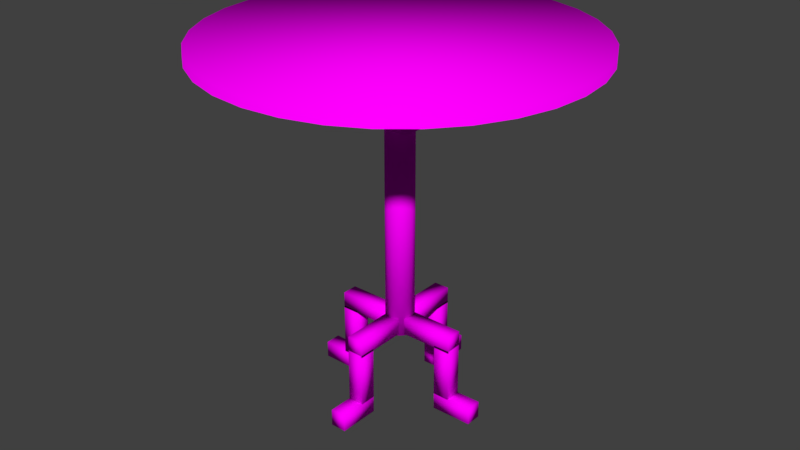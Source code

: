 # Source: Table.blend  (saved by Blender 2.79.0; exported with 4.5.12 LTS)
import bpy
from mathutils import Matrix  # noqa: F401  (used for matrix-valued properties, if any)

bpy.ops.wm.read_factory_settings(use_empty=True)
scene = bpy.context.scene
scene.name = 'Scene'

# ---- collections
col_collection_1 = bpy.data.collections.new('Collection 1'); scene.collection.children.link(col_collection_1)

# ---- images (referenced by path relative to the original .blend; pixels are not part of the script)
import os
ASSET_DIR = os.environ.get("B2B_ASSET_DIR", "")  # directory of the original .blend (textures are referenced by path, not embedded)
HERE = os.path.dirname(os.path.abspath(__file__))  # packed textures are extracted next to this script under _unpacked/

def load_image(name, relpath, width, height, colorspace="sRGB"):
    """Load a texture the original file referenced (path relative to the .blend, or extracted next to this script)."""
    p = next((c for c in (os.path.join(HERE, relpath), os.path.join(ASSET_DIR, relpath)) if relpath and os.path.exists(c)), "")
    if p:
        img = bpy.data.images.load(p, check_existing=True)
        img.name = name
    else:  # same state as the original file: an image datablock whose file is absent (Cycles renders it pink)
        img = bpy.data.images.new(name, width, height)
        img.source = "FILE"
        img.filepath = "//" + (relpath or name)
    img.colorspace_settings.name = colorspace
    return img
img_table_wood_jpg = load_image('Table wood.jpg', 'Table wood.jpg', 1024, 1024, 'sRGB')

# ---- materials (node trees are filled in below, after node groups)
mat_table = bpy.data.materials.new('Table')
mat_table.alpha_threshold = 0.0
mat_table.roughness = 0.5

# ---- material node trees
mat_table.use_nodes = True; mat_table.node_tree.nodes.clear()
_N = mat_table.node_tree.nodes; _L = mat_table.node_tree.links
n0 = _N.new('ShaderNodeOutputMaterial'); n0.name = 'Material Output'; n0.location = (300, 300)
n1 = _N.new('ShaderNodeBsdfDiffuse'); n1.name = 'Diffuse BSDF'; n1.location = (10, 300)
n2 = _N.new('ShaderNodeTexImage'); n2.name = 'Image Texture'; n2.location = (-180, 300)
n2.width = 140
n2.image = img_table_wood_jpg
_L.new(n1.outputs[0], n0.inputs[0])
_L.new(n2.outputs[0], n1.inputs[0])
n0.is_active_output = True

# ---- world
world_world = bpy.data.worlds.new('World'); scene.world = world_world
world_world.color = (0.05088, 0.05088, 0.05088)
world_world.use_sun_shadow = False
world_world.sun_shadow_jitter_overblur = 0.0
world_world.cycles.sampling_method = 'MANUAL'

# ---- meshes
me_circle = bpy.data.meshes.new('Circle')
me_circle.from_pydata([(5.029e-07, 1.45, 2.751), (-0.2829, 1.422, 2.751), (-0.5549, 1.34, 2.751), (-0.8056, 1.206, 2.751), (-1.025, 1.025, 2.751), (-1.206, 0.8056, 2.751), (-1.34, 0.5549, 2.751), (-1.422, 0.2829, 2.751), (-1.45, 2.287e-07, 2.751), (-1.422, -0.2829, 2.751), (-1.34, -0.5549, 2.751), (-1.206, -0.8056, 2.751), (-1.025, -1.025, 2.751), (-0.8056, -1.206, 2.751), (-0.5549, -1.34, 2.751), (-0.2829, -1.422, 2.751), (9.754e-07, -1.45, 2.751), (0.2829, -1.422, 2.751), (0.5549, -1.34, 2.751), (0.8056, -1.206, 2.751), (1.025, -1.025, 2.751), (1.206, -0.8056, 2.751), (1.34, -0.5549, 2.751), (1.422, -0.2829, 2.751), (1.45, 1.519e-06, 2.751), (1.422, 0.2829, 2.751), (1.34, 0.5549, 2.751), (1.206, 0.8056, 2.751), (1.025, 1.025, 2.751), (0.8056, 1.206, 2.751), (0.5549, 1.34, 2.751), (0.2829, 1.422, 2.751), (-0.2829, 1.422, 2.751), (5.029e-07, 1.45, 2.751), (-0.5549, 1.34, 2.751), (-0.8056, 1.206, 2.751), (-1.025, 1.025, 2.751), (-1.206, 0.8056, 2.751), (-1.34, 0.5549, 2.751), (-1.422, 0.2829, 2.751), (-1.45, 2.287e-07, 2.751), (-1.422, -0.2829, 2.751), (-1.34, -0.5549, 2.751), (-1.206, -0.8056, 2.751), (-1.025, -1.025, 2.751), (-0.8056, -1.206, 2.751), (-0.5549, -1.34, 2.751), (-0.2829, -1.422, 2.751), (9.754e-07, -1.45, 2.751), (0.2829, -1.422, 2.751), (0.5549, -1.34, 2.751), (0.8056, -1.206, 2.751), (1.025, -1.025, 2.751), (1.206, -0.8056, 2.751), (1.34, -0.5549, 2.751), (1.422, -0.2829, 2.751), (1.45, 1.519e-06, 2.751), (1.422, 0.2829, 2.751), (1.34, 0.5549, 2.751), (1.206, 0.8056, 2.751), (1.025, 1.025, 2.751), (0.8056, 1.206, 2.751), (0.5549, 1.34, 2.751), (0.2829, 1.422, 2.751), (-0.2829, 1.422, 2.826), (5.029e-07, 1.45, 2.826), (-0.5549, 1.34, 2.826), (-0.8056, 1.206, 2.826), (-1.025, 1.025, 2.826), (-1.206, 0.8056, 2.826), (-1.34, 0.5549, 2.826), (-1.422, 0.2829, 2.826), (-1.45, 2.287e-07, 2.826), (-1.422, -0.2829, 2.826), (-1.34, -0.5549, 2.826), (-1.206, -0.8056, 2.826), (-1.025, -1.025, 2.826), (-0.8056, -1.206, 2.826), (-0.5549, -1.34, 2.826), (-0.2829, -1.422, 2.826), (9.754e-07, -1.45, 2.826), (0.2829, -1.422, 2.826), (0.5549, -1.34, 2.826), (0.8056, -1.206, 2.826), (1.025, -1.025, 2.826), (1.206, -0.8056, 2.826), (1.34, -0.5549, 2.826), (1.422, -0.2829, 2.826), (1.45, 1.519e-06, 2.826), (1.422, 0.2829, 2.826), (1.34, 0.5549, 2.826), (1.206, 0.8056, 2.826), (1.025, 1.025, 2.826), (0.8056, 1.206, 2.826), (0.5549, 1.34, 2.826), (0.2829, 1.422, 2.826), (-0.2955, -0.2955, 2.284), (-0.2955, -0.2955, 2.751), (-0.2955, 0.2955, 2.284), (-0.2955, 0.2955, 2.751), (0.2955, -0.2955, 2.284), (0.2955, -0.2955, 2.751), (0.2955, 0.2955, 2.284), (0.2955, 0.2955, 2.751), (3.717e-07, 0.1114, 0.5288), (3.717e-07, 0.1114, 2.284), (0.02173, 0.1093, 0.5288), (0.02173, 0.1093, 2.284), (0.04263, 0.1029, 0.5288), (0.04263, 0.1029, 2.284), (0.0619, 0.09263, 0.5288), (0.0619, 0.09263, 2.284), (0.07878, 0.07878, 0.5288), (0.07878, 0.07878, 2.284), (0.09263, 0.0619, 0.5288), (0.09263, 0.0619, 2.284), (0.1029, 0.04263, 0.5288), (0.1029, 0.04263, 2.284), (0.1093, 0.02174, 0.5288), (0.1093, 0.02174, 2.284), (0.1114, 9.173e-07, 0.5288), (0.1114, 9.173e-07, 2.284), (0.1093, -0.02173, 0.5288), (0.1093, -0.02173, 2.284), (0.1029, -0.04263, 0.5288), (0.1029, -0.04263, 2.284), (0.09263, -0.06189, 0.5288), (0.09263, -0.06189, 2.284), (0.07878, -0.07878, 0.5288), (0.07878, -0.07878, 2.284), (0.0619, -0.09263, 0.5288), (0.0619, -0.09263, 2.284), (0.04263, -0.1029, 0.5288), (0.04263, -0.1029, 2.284), (0.02173, -0.1093, 0.5288), (0.02173, -0.1093, 2.284), (3.354e-07, -0.1114, 0.5288), (3.354e-07, -0.1114, 2.284), (-0.02173, -0.1093, 0.5288), (-0.02173, -0.1093, 2.284), (-0.04263, -0.1029, 0.5288), (-0.04263, -0.1029, 2.284), (-0.06189, -0.09263, 0.5288), (-0.06189, -0.09263, 2.284), (-0.07878, -0.07878, 0.5288), (-0.07878, -0.07878, 2.284), (-0.09263, -0.06189, 0.5288), (-0.09263, -0.06189, 2.284), (-0.1029, -0.04263, 0.5288), (-0.1029, -0.04263, 2.284), (-0.1093, -0.02173, 0.5288), (-0.1093, -0.02173, 2.284), (-0.1114, 1.016e-06, 0.5288), (-0.1114, 1.016e-06, 2.284), (-0.1093, 0.02174, 0.5288), (-0.1093, 0.02174, 2.284), (-0.1029, 0.04263, 0.5288), (-0.1029, 0.04263, 2.284), (-0.09263, 0.0619, 0.5288), (-0.09263, 0.0619, 2.284), (-0.07878, 0.07878, 0.5288), (-0.07878, 0.07878, 2.284), (-0.06189, 0.09263, 0.5288), (-0.06189, 0.09263, 2.284), (-0.04263, 0.1029, 0.5288), (-0.04263, 0.1029, 2.284), (-0.02173, 0.1093, 0.5288), (-0.02173, 0.1093, 2.284), (0.5145, -0.06309, 0.5428), (0.5145, -0.06309, 0.6766), (0.0876, -0.06309, 0.5428), (0.0876, -0.06309, 0.6766), (0.5145, 0.06309, 0.5428), (0.5145, 0.06309, 0.6766), (0.0876, 0.06309, 0.5428), (0.0876, 0.06309, 0.6766), (0.3834, -0.06309, 0.1311), (0.5172, -0.06309, 0.1319), (0.3807, -0.06309, 0.558), (0.5145, -0.06309, 0.5589), (0.3834, 0.06309, 0.1311), (0.5172, 0.06309, 0.1319), (0.3807, 0.06309, 0.558), (0.5145, 0.06309, 0.5589), (0.7143, -0.06309, 0.001857), (0.7131, -0.06309, 0.1356), (0.3855, -0.06309, -0.001857), (0.3844, -0.06309, 0.1319), (0.7143, 0.06309, 0.001857), (0.7131, 0.06309, 0.1356), (0.3855, 0.06309, -0.001857), (0.3844, 0.06309, 0.1319), (-0.5145, -0.06309, 0.5428), (-0.5145, -0.06309, 0.6766), (-0.0876, -0.06309, 0.5428), (-0.0876, -0.06309, 0.6766), (-0.5145, 0.06309, 0.5428), (-0.5145, 0.06309, 0.6766), (-0.0876, 0.06309, 0.5428), (-0.0876, 0.06309, 0.6766), (-0.3834, -0.06309, 0.1311), (-0.5172, -0.06309, 0.1319), (-0.3807, -0.06309, 0.558), (-0.5145, -0.06309, 0.5589), (-0.3834, 0.06309, 0.1311), (-0.5172, 0.06309, 0.1319), (-0.3807, 0.06309, 0.558), (-0.5145, 0.06309, 0.5589), (-0.7143, -0.06309, 0.001857), (-0.7131, -0.06309, 0.1356), (-0.3855, -0.06309, -0.001857), (-0.3844, -0.06309, 0.1319), (-0.7143, 0.06309, 0.001857), (-0.7131, 0.06309, 0.1356), (-0.3855, 0.06309, -0.001857), (-0.3844, 0.06309, 0.1319), (-0.06309, -0.5145, 0.5428), (-0.06309, -0.5145, 0.6766), (-0.06309, -0.0876, 0.5428), (-0.06309, -0.0876, 0.6766), (0.06309, -0.5145, 0.5428), (0.06309, -0.5145, 0.6766), (0.06309, -0.0876, 0.5428), (0.06309, -0.0876, 0.6766), (-0.06309, -0.3834, 0.1311), (-0.06309, -0.5172, 0.1319), (-0.06309, -0.3807, 0.558), (-0.06309, -0.5145, 0.5589), (0.06309, -0.3834, 0.1311), (0.06309, -0.5172, 0.1319), (0.06309, -0.3807, 0.558), (0.06309, -0.5145, 0.5589), (-0.06309, -0.7143, 0.001857), (-0.06309, -0.7131, 0.1356), (-0.06309, -0.3855, -0.001857), (-0.06309, -0.3844, 0.1319), (0.06309, -0.7143, 0.001857), (0.06309, -0.7131, 0.1356), (0.06309, -0.3855, -0.001857), (0.06309, -0.3844, 0.1319), (-0.06309, 0.5145, 0.5428), (-0.06309, 0.5145, 0.6766), (-0.06309, 0.0876, 0.5428), (-0.06309, 0.0876, 0.6766), (0.06309, 0.5145, 0.5428), (0.06309, 0.5145, 0.6766), (0.06309, 0.0876, 0.5428), (0.06309, 0.0876, 0.6766), (-0.06309, 0.3834, 0.1311), (-0.06309, 0.5172, 0.1319), (-0.06309, 0.3807, 0.558), (-0.06309, 0.5145, 0.5589), (0.06309, 0.3834, 0.1311), (0.06309, 0.5172, 0.1319), (0.06309, 0.3807, 0.558), (0.06309, 0.5145, 0.5589), (-0.06309, 0.7143, 0.001857), (-0.06309, 0.7131, 0.1356), (-0.06309, 0.3855, -0.001857), (-0.06309, 0.3844, 0.1319), (0.06309, 0.7143, 0.001857), (0.06309, 0.7131, 0.1356), (0.06309, 0.3855, -0.001857), (0.06309, 0.3844, 0.1319)], [], [(1, 0, 31, 30, 29, 28, 27, 26, 25, 24, 23, 22, 21, 20, 19, 18, 17, 16, 15, 14, 13, 12, 11, 10, 9, 8, 7, 6, 5, 4, 3, 2), (40, 41, 73, 72), (0, 1, 32, 33), (27, 28, 60, 59), (14, 15, 47, 46), (1, 2, 34, 32), (28, 29, 61, 60), (15, 16, 48, 47), (2, 3, 35, 34), (29, 30, 62, 61), (16, 17, 49, 48), (3, 4, 36, 35), (30, 31, 63, 62), (17, 18, 50, 49), (4, 5, 37, 36), (31, 0, 33, 63), (18, 19, 51, 50), (5, 6, 38, 37), (19, 20, 52, 51), (6, 7, 39, 38), (20, 21, 53, 52), (7, 8, 40, 39), (21, 22, 54, 53), (8, 9, 41, 40), (22, 23, 55, 54), (9, 10, 42, 41), (23, 24, 56, 55), (10, 11, 43, 42), (24, 25, 57, 56), (11, 12, 44, 43), (25, 26, 58, 57), (12, 13, 45, 44), (26, 27, 59, 58), (13, 14, 46, 45), (64, 66, 67, 68, 69, 70, 71, 72, 73, 74, 75, 76, 77, 78, 79, 80, 81, 82, 83, 84, 85, 86, 87, 88, 89, 90, 91, 92, 93, 94, 95, 65), (54, 55, 87, 86), (41, 42, 74, 73), (55, 56, 88, 87), (42, 43, 75, 74), (56, 57, 89, 88), (43, 44, 76, 75), (57, 58, 90, 89), (44, 45, 77, 76), (58, 59, 91, 90), (45, 46, 78, 77), (33, 32, 64, 65), (59, 60, 92, 91), (46, 47, 79, 78), (32, 34, 66, 64), (60, 61, 93, 92), (47, 48, 80, 79), (34, 35, 67, 66), (61, 62, 94, 93), (48, 49, 81, 80), (35, 36, 68, 67), (62, 63, 95, 94), (49, 50, 82, 81), (36, 37, 69, 68), (63, 33, 65, 95), (50, 51, 83, 82), (37, 38, 70, 69), (51, 52, 84, 83), (38, 39, 71, 70), (52, 53, 85, 84), (39, 40, 72, 71), (53, 54, 86, 85), (96, 97, 99, 98), (98, 99, 103, 102), (102, 103, 101, 100), (100, 101, 97, 96), (98, 102, 100, 96), (103, 99, 97, 101), (104, 105, 107, 106), (106, 107, 109, 108), (108, 109, 111, 110), (110, 111, 113, 112), (112, 113, 115, 114), (114, 115, 117, 116), (116, 117, 119, 118), (118, 119, 121, 120), (120, 121, 123, 122), (122, 123, 125, 124), (124, 125, 127, 126), (126, 127, 129, 128), (128, 129, 131, 130), (130, 131, 133, 132), (132, 133, 135, 134), (134, 135, 137, 136), (136, 137, 139, 138), (138, 139, 141, 140), (140, 141, 143, 142), (142, 143, 145, 144), (144, 145, 147, 146), (146, 147, 149, 148), (148, 149, 151, 150), (150, 151, 153, 152), (152, 153, 155, 154), (154, 155, 157, 156), (156, 157, 159, 158), (158, 159, 161, 160), (160, 161, 163, 162), (162, 163, 165, 164), (107, 105, 167, 165, 163, 161, 159, 157, 155, 153, 151, 149, 147, 145, 143, 141, 139, 137, 135, 133, 131, 129, 127, 125, 123, 121, 119, 117, 115, 113, 111, 109), (164, 165, 167, 166), (166, 167, 105, 104), (104, 106, 108, 110, 112, 114, 116, 118, 120, 122, 124, 126, 128, 130, 132, 134, 136, 138, 140, 142, 144, 146, 148, 150, 152, 154, 156, 158, 160, 162, 164, 166), (168, 169, 171, 170), (170, 171, 175, 174), (174, 175, 173, 172), (172, 173, 169, 168), (170, 174, 172, 168), (175, 171, 169, 173), (176, 177, 179, 178), (178, 179, 183, 182), (182, 183, 181, 180), (180, 181, 177, 176), (178, 182, 180, 176), (183, 179, 177, 181), (184, 185, 187, 186), (186, 187, 191, 190), (190, 191, 189, 188), (188, 189, 185, 184), (186, 190, 188, 184), (191, 187, 185, 189), (192, 194, 195, 193), (194, 198, 199, 195), (198, 196, 197, 199), (196, 192, 193, 197), (194, 192, 196, 198), (199, 197, 193, 195), (200, 202, 203, 201), (202, 206, 207, 203), (206, 204, 205, 207), (204, 200, 201, 205), (202, 200, 204, 206), (207, 205, 201, 203), (208, 210, 211, 209), (210, 214, 215, 211), (214, 212, 213, 215), (212, 208, 209, 213), (210, 208, 212, 214), (215, 213, 209, 211), (216, 217, 219, 218), (218, 219, 223, 222), (222, 223, 221, 220), (220, 221, 217, 216), (218, 222, 220, 216), (223, 219, 217, 221), (224, 225, 227, 226), (226, 227, 231, 230), (230, 231, 229, 228), (228, 229, 225, 224), (226, 230, 228, 224), (231, 227, 225, 229), (232, 233, 235, 234), (234, 235, 239, 238), (238, 239, 237, 236), (236, 237, 233, 232), (234, 238, 236, 232), (239, 235, 233, 237), (240, 242, 243, 241), (242, 246, 247, 243), (246, 244, 245, 247), (244, 240, 241, 245), (242, 240, 244, 246), (247, 245, 241, 243), (248, 250, 251, 249), (250, 254, 255, 251), (254, 252, 253, 255), (252, 248, 249, 253), (250, 248, 252, 254), (255, 253, 249, 251), (256, 258, 259, 257), (258, 262, 263, 259), (262, 260, 261, 263), (260, 256, 257, 261), (258, 256, 260, 262), (263, 261, 257, 259)])
me_circle.polygons.foreach_set('use_smooth', [True] * 178)
_uv = me_circle.uv_layers.new(name='UVMap')
_uv.uv.foreach_set('vector', [0.01947, 0.8684, 0.006575, 0.8229, 4.24e-08, 0.7746, 0.0, 0.7254, 0.006574, 0.6771, 0.01947, 0.6316, 0.03819, 0.5906, 0.06202, 0.5558, 0.09004, 0.5285, 0.1212, 0.5096, 0.1542, 0.5, 0.1879, 0.5, 0.221, 0.5096, 0.2521, 0.5285, 0.2801, 0.5558, 0.304, 0.5906, 0.3227, 0.6316, 0.3356, 0.6771, 0.3422, 0.7254, 0.3422, 0.7746, 0.3356, 0.8229, 0.3227, 0.8684, 0.304, 0.9094, 0.2801, 0.9442, 0.2521, 0.9715, 0.221, 0.9904, 0.1879, 1.0, 0.1542, 1.0, 0.1212, 0.9904, 0.09004, 0.9715, 0.06202, 0.9442, 0.03819, 0.9094, 0.5065, 0.2396, 0.5065, 0.2805, 0.4976, 0.2805, 0.4976, 0.2396, 0.0, 0.0, 0.0, 0.0, 0.0, 0.0, 0.0, 0.0, 0.0, 0.0, 0.0, 0.0, 0.0, 0.0, 0.0, 0.0, 0.0, 0.0, 0.0, 0.0, 0.0, 0.0, 0.0, 0.0, 0.0, 0.0, 0.0, 0.0, 0.0, 0.0, 0.0, 0.0, 0.0, 0.0, 0.0, 0.0, 0.0, 0.0, 0.0, 0.0, 0.0, 0.0, 0.0, 0.0, 0.0, 0.0, 0.0, 0.0, 0.0, 0.0, 0.0, 0.0, 0.0, 0.0, 0.0, 0.0, 0.0, 0.0, 0.0, 0.0, 0.0, 0.0, 0.0, 0.0, 0.0, 0.0, 0.0, 0.0, 0.0, 0.0, 0.0, 0.0, 0.0, 0.0, 0.0, 0.0, 0.0, 0.0, 0.0, 0.0, 0.0, 0.0, 0.0, 0.0, 0.0, 0.0, 0.0, 0.0, 0.0, 0.0, 0.0, 0.0, 0.0, 0.0, 0.0, 0.0, 0.0, 0.0, 0.0, 0.0, 0.0, 0.0, 0.0, 0.0, 0.0, 0.0, 0.0, 0.0, 0.0, 0.0, 0.0, 0.0, 0.0, 0.0, 0.0, 0.0, 0.0, 0.0, 0.0, 0.0, 0.0, 0.0, 0.0, 0.0, 0.0, 0.0, 0.0, 0.0, 0.0, 0.0, 0.0, 0.0, 0.0, 0.0, 0.0, 0.0, 0.0, 0.0, 0.0, 0.0, 0.0, 0.0, 0.0, 0.0, 0.0, 0.0, 0.0, 0.0, 0.0, 0.0, 0.0, 0.0, 0.0, 0.0, 0.0, 0.0, 0.0, 0.0, 0.0, 0.0, 0.0, 0.0, 0.0, 0.0, 0.0, 0.0, 0.0, 0.0, 0.0, 0.0, 0.0, 0.0, 0.0, 0.0, 0.0, 0.0, 0.0, 0.0, 0.0, 0.0, 0.0, 0.0, 0.0, 0.0, 0.0, 0.0, 0.0, 0.0, 0.0, 0.0, 0.0, 0.0, 0.0, 0.0, 0.0, 0.0, 0.0, 0.0, 0.0, 0.0, 0.0, 0.0, 0.0, 0.0, 0.0, 0.0, 0.0, 0.0, 0.0, 0.0, 0.0, 0.0, 0.0, 0.0, 0.0, 0.0, 0.0, 0.0, 0.0, 0.0, 0.0, 0.0, 0.0, 0.0, 0.0, 0.0, 0.0, 0.0, 0.0, 0.0, 0.0, 0.0, 0.0, 0.0, 0.0, 0.0, 0.0, 0.0, 0.0, 0.0, 0.0, 0.0, 0.0, 0.0, 0.0, 0.0, 0.0, 0.0, 0.0, 0.0, 0.0, 0.0, 0.0, 0.0, 0.0, 0.0, 0.9606, 0.3854, 0.9477, 0.4309, 0.929, 0.4719, 0.9051, 0.5067, 0.8771, 0.534, 0.846, 0.5529, 0.8129, 0.5625, 0.7792, 0.5625, 0.7462, 0.5529, 0.715, 0.534, 0.687, 0.5067, 0.6632, 0.4719, 0.6445, 0.4309, 0.6316, 0.3854, 0.625, 0.3371, 0.625, 0.2879, 0.6316, 0.2396, 0.6445, 0.1941, 0.6632, 0.1531, 0.687, 0.1183, 0.715, 0.09095, 0.7462, 0.07211, 0.7792, 0.0625, 0.8129, 0.0625, 0.846, 0.07211, 0.8771, 0.09095, 0.9051, 0.1183, 0.929, 0.1531, 0.9477, 0.1941, 0.9606, 0.2396, 0.9672, 0.2879, 0.9672, 0.3371, 0.4798, 0.2425, 0.4798, 0.2856, 0.471, 0.2856, 0.471, 0.2425, 0.5065, 0.2805, 0.5065, 0.326, 0.4976, 0.326, 0.4976, 0.2805, 0.4798, 0.2856, 0.4798, 0.3326, 0.471, 0.3326, 0.471, 0.2856, 0.5065, 0.326, 0.5065, 0.3743, 0.4976, 0.3743, 0.4976, 0.326, 0.4798, 0.3326, 0.4798, 0.3815, 0.471, 0.3815, 0.471, 0.3326, 0.5065, 0.3743, 0.5065, 0.4236, 0.4976, 0.4236, 0.4976, 0.3743, 0.4798, 0.3815, 0.4798, 0.4306, 0.471, 0.4306, 0.471, 0.3815, 0.5065, 0.4236, 0.5065, 0.4719, 0.4976, 0.4719, 0.4976, 0.4236, 0.4798, 0.4306, 0.4798, 0.4779, 0.471, 0.4779, 0.471, 0.4306, 0.5065, 0.4719, 0.5065, 0.5174, 0.4976, 0.5174, 0.4976, 0.4719, 0.4798, 0.5235, 0.4798, 0.4825, 0.4887, 0.4825, 0.4887, 0.5235, 0.4798, 0.4779, 0.4798, 0.5216, 0.471, 0.5216, 0.471, 0.4779, 0.4887, 0.5223, 0.4887, 0.4791, 0.4976, 0.4791, 0.4976, 0.5223, 0.4798, 0.4825, 0.4798, 0.437, 0.4887, 0.437, 0.4887, 0.4825, 0.4798, 0.5216, 0.4798, 0.56, 0.471, 0.56, 0.471, 0.5216, 0.4887, 0.4791, 0.4887, 0.4322, 0.4976, 0.4322, 0.4976, 0.4791, 0.4798, 0.437, 0.4798, 0.3887, 0.4887, 0.3887, 0.4887, 0.437, 0.4798, 0.56, 0.4798, 0.5917, 0.471, 0.5917, 0.471, 0.56, 0.4887, 0.4322, 0.4887, 0.3832, 0.4976, 0.3832, 0.4976, 0.4322, 0.4798, 0.3887, 0.4798, 0.3395, 0.4887, 0.3395, 0.4887, 0.3887, 0.4798, 0.5857, 0.4798, 0.5583, 0.4887, 0.5583, 0.4887, 0.5857, 0.4887, 0.3832, 0.4887, 0.3342, 0.4976, 0.3342, 0.4976, 0.3832, 0.4798, 0.3395, 0.4798, 0.2912, 0.4887, 0.2912, 0.4887, 0.3395, 0.4798, 0.5583, 0.4798, 0.5235, 0.4887, 0.5235, 0.4887, 0.5583, 0.4887, 0.3342, 0.4887, 0.2869, 0.4976, 0.2869, 0.4976, 0.3342, 0.4798, 0.2912, 0.4798, 0.2457, 0.4887, 0.2457, 0.4887, 0.2912, 0.4887, 0.2869, 0.4887, 0.2432, 0.4976, 0.2432, 0.4976, 0.2869, 0.4798, 0.2457, 0.4798, 0.2048, 0.4887, 0.2048, 0.4887, 0.2457, 0.4887, 0.2432, 0.4887, 0.2048, 0.4976, 0.2048, 0.4976, 0.2432, 0.5065, 0.2048, 0.5065, 0.2396, 0.4976, 0.2396, 0.4976, 0.2048, 0.4798, 0.2048, 0.4798, 0.2425, 0.471, 0.2425, 0.471, 0.2048, 0.4385, 0.4859, 0.4385, 0.5667, 0.3844, 0.5667, 0.3844, 0.4859, 0.4385, 0.4051, 0.4385, 0.4859, 0.3844, 0.4859, 0.3844, 0.4051, 0.4397, 0.3049, 0.3844, 0.3049, 0.3844, 0.2048, 0.4397, 0.2048, 0.4397, 0.4051, 0.3844, 0.4051, 0.3844, 0.3049, 0.4397, 0.3049, 0.3422, 0.1024, 0.4122, 0.1024, 0.4122, 0.2048, 0.3422, 0.2048, 0.4122, 0.0, 0.4122, 0.1024, 0.3422, 0.1024, 0.3422, 1.549e-08, 0.3454, 0.2048, 0.3454, 0.5089, 0.3436, 0.5089, 0.3436, 0.2048, 0.3436, 0.2048, 0.3436, 0.5089, 0.3422, 0.5089, 0.3422, 0.2048, 0.3844, 0.2048, 0.3844, 0.5089, 0.3827, 0.5089, 0.3827, 0.2048, 0.3827, 0.2048, 0.3827, 0.5089, 0.3807, 0.5089, 0.3807, 0.2048, 0.3807, 0.2048, 0.3807, 0.5089, 0.3784, 0.5089, 0.3784, 0.2048, 0.3784, 0.2048, 0.3784, 0.5089, 0.3759, 0.5089, 0.3759, 0.2048, 0.3759, 0.2048, 0.3759, 0.5089, 0.3733, 0.5089, 0.3733, 0.2048, 0.3733, 0.2048, 0.3733, 0.5089, 0.3707, 0.5089, 0.3707, 0.2048, 0.3707, 0.2048, 0.3707, 0.5089, 0.3683, 0.5089, 0.3683, 0.2048, 0.3683, 0.2048, 0.3683, 0.5089, 0.366, 0.5089, 0.366, 0.2048, 0.366, 0.2048, 0.366, 0.5089, 0.364, 0.5089, 0.364, 0.2048, 0.4397, 0.5089, 0.4397, 0.2048, 0.4417, 0.2048, 0.4417, 0.5089, 0.4417, 0.5089, 0.4417, 0.2048, 0.444, 0.2048, 0.444, 0.5089, 0.444, 0.5089, 0.444, 0.2048, 0.4465, 0.2048, 0.4465, 0.5089, 0.4465, 0.5089, 0.4465, 0.2048, 0.449, 0.2048, 0.449, 0.5089, 0.449, 0.5089, 0.449, 0.2048, 0.4516, 0.2048, 0.4516, 0.5089, 0.4516, 0.5089, 0.4516, 0.2048, 0.4541, 0.2048, 0.4541, 0.5089, 0.4541, 0.5089, 0.4541, 0.2048, 0.4563, 0.2048, 0.4563, 0.5089, 0.471, 0.2048, 0.471, 0.5089, 0.4686, 0.5089, 0.4686, 0.2048, 0.4686, 0.2048, 0.4686, 0.5089, 0.466, 0.5089, 0.466, 0.2048, 0.466, 0.2048, 0.466, 0.5089, 0.4634, 0.5089, 0.4634, 0.2048, 0.4634, 0.2048, 0.4634, 0.5089, 0.4609, 0.5089, 0.4609, 0.2048, 0.4609, 0.2048, 0.4609, 0.5089, 0.4585, 0.5089, 0.4585, 0.2048, 0.4585, 0.2048, 0.4585, 0.5089, 0.4563, 0.5089, 0.4563, 0.2048, 0.364, 0.2048, 0.364, 0.5089, 0.3622, 0.5089, 0.3622, 0.2048, 0.3622, 0.2048, 0.3622, 0.5089, 0.36, 0.5089, 0.36, 0.2048, 0.36, 0.2048, 0.36, 0.5089, 0.3576, 0.5089, 0.3576, 0.2048, 0.3576, 0.2048, 0.3576, 0.5089, 0.3551, 0.5089, 0.3551, 0.2048, 0.3551, 0.2048, 0.3551, 0.5089, 0.3525, 0.5089, 0.3525, 0.2048, 0.3525, 0.2048, 0.3525, 0.5089, 0.35, 0.5089, 0.35, 0.2048, 0.4535, 0.645, 0.4553, 0.6476, 0.4567, 0.6508, 0.4577, 0.6543, 0.4582, 0.658, 0.4582, 0.6618, 0.4577, 0.6655, 0.4567, 0.669, 0.4553, 0.6721, 0.4535, 0.6748, 0.4513, 0.6769, 0.4489, 0.6783, 0.4464, 0.6791, 0.4438, 0.6791, 0.4413, 0.6783, 0.4389, 0.6769, 0.4367, 0.6748, 0.4349, 0.6721, 0.4334, 0.669, 0.4325, 0.6655, 0.4319, 0.6618, 0.4319, 0.658, 0.4325, 0.6543, 0.4334, 0.6508, 0.4349, 0.6476, 0.4367, 0.645, 0.4389, 0.6429, 0.4413, 0.6414, 0.4438, 0.6407, 0.4464, 0.6407, 0.4489, 0.6414, 0.4513, 0.6429, 0.35, 0.2048, 0.35, 0.5089, 0.3476, 0.5089, 0.3476, 0.2048, 0.3476, 0.2048, 0.3476, 0.5089, 0.3454, 0.5089, 0.3454, 0.2048, 0.4152, 0.1549, 0.417, 0.1522, 0.4191, 0.1501, 0.4215, 0.1487, 0.4241, 0.1479, 0.4267, 0.1479, 0.4292, 0.1487, 0.4316, 0.1501, 0.4337, 0.1522, 0.4356, 0.1549, 0.437, 0.1581, 0.438, 0.1615, 0.4385, 0.1653, 0.4385, 0.169, 0.438, 0.1728, 0.437, 0.1763, 0.4356, 0.1794, 0.4337, 0.1821, 0.4316, 0.1842, 0.4292, 0.1856, 0.4267, 0.1864, 0.4241, 0.1864, 0.4215, 0.1856, 0.4191, 0.1842, 0.417, 0.1821, 0.4152, 0.1794, 0.4137, 0.1763, 0.4127, 0.1728, 0.4122, 0.169, 0.4122, 0.1653, 0.4127, 0.1615, 0.4137, 0.1581, 0.3844, 0.5667, 0.4002, 0.5667, 0.4002, 0.6391, 0.3844, 0.6391, 0.5181, 0.3904, 0.5181, 0.4135, 0.5065, 0.4135, 0.5065, 0.3904, 0.4385, 0.5095, 0.4544, 0.5095, 0.4544, 0.5667, 0.4385, 0.5667, 0.5065, 0.2976, 0.5065, 0.2744, 0.5212, 0.2744, 0.5212, 0.2976, 0.3571, 0.6568, 0.3422, 0.6568, 0.3422, 0.5829, 0.3571, 0.5829, 0.3838, 0.6568, 0.3688, 0.6568, 0.3688, 0.5829, 0.3838, 0.5829, 0.4122, 0.07397, 0.4277, 0.07398, 0.4277, 0.1479, 0.4122, 0.1479, 0.5037, 0.5687, 0.5037, 0.5455, 0.5187, 0.5455, 0.5187, 0.5687, 0.4995, 0.1463, 0.4873, 0.1464, 0.4873, 0.07243, 0.4995, 0.07237, 0.5065, 0.2279, 0.5065, 0.2048, 0.5215, 0.2048, 0.5215, 0.2279, 0.4975, 0.6658, 0.509, 0.6657, 0.509, 0.7397, 0.4975, 0.7397, 0.3844, 0.6391, 0.399, 0.6391, 0.399, 0.7131, 0.3844, 0.713, 0.3679, 0.6569, 0.3838, 0.6568, 0.3838, 0.7126, 0.3679, 0.7126, 0.3687, 0.6061, 0.3687, 0.6293, 0.3571, 0.6294, 0.3571, 0.6062, 0.3679, 0.7126, 0.3838, 0.7128, 0.3838, 0.7569, 0.3679, 0.7567, 0.4173, 0.7595, 0.4173, 0.7363, 0.4319, 0.7363, 0.4319, 0.7595, 0.5131, 0.6486, 0.4982, 0.6486, 0.4982, 0.5917, 0.5131, 0.5917, 0.4903, 0.05696, 0.4753, 0.05696, 0.4753, 0.0, 0.4903, 0.0, 0.4436, 0.0, 0.4436, 0.07237, 0.4277, 0.07237, 0.4277, 0.0, 0.5065, 0.2976, 0.5212, 0.2976, 0.5212, 0.3207, 0.5065, 0.3207, 0.4436, 0.05718, 0.4436, 0.0, 0.4595, 0.0, 0.4595, 0.05718, 0.5065, 0.4599, 0.5181, 0.4599, 0.5181, 0.4831, 0.5065, 0.4831, 0.4427, 0.07237, 0.4427, 0.1463, 0.4277, 0.1463, 0.4277, 0.07237, 0.4469, 0.5667, 0.4469, 0.6407, 0.4319, 0.6407, 0.4319, 0.5667, 0.3422, 0.5829, 0.3422, 0.5089, 0.3577, 0.5089, 0.3577, 0.5829, 0.4319, 0.736, 0.4469, 0.736, 0.4469, 0.7592, 0.4319, 0.7592, 0.4582, 0.7146, 0.4582, 0.6407, 0.4705, 0.6407, 0.4705, 0.7147, 0.5052, 0.02318, 0.5202, 0.02318, 0.5202, 0.04636, 0.5052, 0.04636, 0.4726, 0.1464, 0.4726, 0.0724, 0.4873, 0.07237, 0.4873, 0.1463, 0.471, 0.7396, 0.471, 0.6656, 0.4825, 0.6657, 0.4825, 0.7397, 0.4714, 0.1477, 0.4714, 0.2034, 0.4555, 0.2033, 0.4555, 0.1476, 0.4173, 0.7131, 0.4319, 0.7131, 0.4319, 0.7362, 0.4173, 0.7363, 0.4173, 0.7131, 0.4173, 0.7571, 0.4015, 0.7573, 0.4015, 0.7132, 0.3687, 0.6527, 0.3571, 0.6526, 0.3571, 0.6294, 0.3687, 0.6295, 0.5022, 0.1476, 0.5022, 0.2045, 0.4872, 0.2045, 0.4872, 0.1476, 0.4469, 0.6791, 0.4469, 0.736, 0.4319, 0.736, 0.4319, 0.6791, 0.4702, 0.5667, 0.4544, 0.5667, 0.4544, 0.5095, 0.4702, 0.5095, 0.5181, 0.4135, 0.5181, 0.4367, 0.5065, 0.4367, 0.5065, 0.4135, 0.4319, 0.6391, 0.4161, 0.6391, 0.4161, 0.5667, 0.4319, 0.5667, 0.5065, 0.3439, 0.5065, 0.3207, 0.5212, 0.3207, 0.5212, 0.3439, 0.4427, 0.07237, 0.4577, 0.07237, 0.4577, 0.1463, 0.4427, 0.1463, 0.4619, 0.6407, 0.4469, 0.6407, 0.4469, 0.5667, 0.4619, 0.5667, 0.4982, 0.6657, 0.4859, 0.6656, 0.4859, 0.5917, 0.4982, 0.5917, 0.351, 0.7541, 0.351, 0.7309, 0.366, 0.7309, 0.366, 0.7541, 0.3688, 0.5089, 0.3844, 0.5089, 0.3844, 0.5829, 0.3688, 0.5829, 0.5202, 0.04636, 0.5202, 0.06954, 0.5052, 0.06954, 0.5052, 0.04636, 0.4975, 0.7397, 0.4859, 0.7397, 0.4859, 0.6658, 0.4975, 0.6657, 0.4307, 0.7131, 0.4161, 0.713, 0.4161, 0.6391, 0.4307, 0.6391, 0.3844, 0.7132, 0.4002, 0.7131, 0.4002, 0.7571, 0.3844, 0.7573, 0.3571, 0.6061, 0.3571, 0.583, 0.3687, 0.5829, 0.3687, 0.6061, 0.4714, 0.1476, 0.4872, 0.1477, 0.4872, 0.2034, 0.4714, 0.2033, 0.5065, 0.2743, 0.5065, 0.2512, 0.5212, 0.2512, 0.5212, 0.2744, 0.4995, 0.07237, 0.5145, 0.07237, 0.5145, 0.1293, 0.4995, 0.1293, 0.5052, 0.05696, 0.4903, 0.05696, 0.4903, 0.0, 0.5052, 0.0, 0.4555, 0.1476, 0.4555, 0.2048, 0.4397, 0.2048, 0.4397, 0.1476, 0.5212, 0.3671, 0.5065, 0.3671, 0.5065, 0.3439, 0.5212, 0.3439, 0.4161, 0.5667, 0.4161, 0.6391, 0.4002, 0.6391, 0.4002, 0.5667, 0.5181, 0.4599, 0.5065, 0.4599, 0.5065, 0.4367, 0.5181, 0.4367, 0.4577, 0.1463, 0.4577, 0.07237, 0.4726, 0.07237, 0.4726, 0.1463, 0.4859, 0.5917, 0.4859, 0.6656, 0.471, 0.6656, 0.471, 0.5917, 0.3544, 0.6568, 0.3544, 0.7308, 0.3422, 0.7309, 0.3422, 0.6569, 0.5187, 0.5455, 0.5037, 0.5455, 0.5037, 0.5223, 0.5187, 0.5223, 0.4122, 0.07397, 0.4122, 0.0, 0.4277, 6.149e-06, 0.4277, 0.07397, 0.5202, 0.02318, 0.5052, 0.02318, 0.5052, 0.0, 0.5202, 0.0, 0.4015, 0.7131, 0.4015, 0.6391, 0.4161, 0.6391, 0.4161, 0.713, 0.3544, 0.7308, 0.3544, 0.6568, 0.366, 0.6569, 0.366, 0.7309, 0.4705, 0.7149, 0.4705, 0.7589, 0.4546, 0.7587, 0.4546, 0.7147, 0.5212, 0.2511, 0.5065, 0.2512, 0.5065, 0.228, 0.5212, 0.2279, 0.4753, 0.0, 0.4753, 0.05573, 0.4595, 0.0558, 0.4595, 7.03e-05, 0.5181, 0.3904, 0.5065, 0.3903, 0.5065, 0.3671, 0.5181, 0.3672, 0.5022, 0.2045, 0.5022, 0.1476, 0.5172, 0.1476, 0.5172, 0.2045, 0.5037, 0.5223, 0.5037, 0.5793, 0.4887, 0.5793, 0.4887, 0.5223])
me_circle.materials.append(mat_table)
me_circle.use_remesh_preserve_volume = False
me_circle.use_remesh_preserve_attributes = False
me_circle.use_mirror_vertex_groups = False
me_circle.update()

# ---- objects
ob_table_lod_a = bpy.data.objects.new('Table LOD A', me_circle)

# ---- transforms, parenting, visibility, modifiers, constraints
ob_table_lod_a.location = (0.0, -1.192e-07, 0.0)
ob_table_lod_a.lineart.crease_threshold = 0.0

# ---- collection membership
col_collection_1.objects.link(ob_table_lod_a)

# ---- scene / render settings (as saved in the file)
scene.frame_start = 1; scene.frame_end = 250; scene.frame_set(1)
scene.render.engine = 'CYCLES'
scene.render.resolution_percentage = 50
scene.render.dither_intensity = 0.0
scene.cycles.use_denoising = False
scene.cycles.samples = 128
scene.cycles.sampling_pattern = 'TABULATED_SOBOL'
scene.cycles.use_adaptive_sampling = False
scene.cycles.use_light_tree = False
scene.cycles.blur_glossy = 0.0
scene.cycles.sample_clamp_indirect = 0.0
scene.view_settings.view_transform = 'Standard'
bpy.context.view_layer.update()

# ---- added for rendering (the .blend has no active camera and no usable light): camera, sun
cam_auto = bpy.data.cameras.new('AutoCamera')
cam_auto.lens = 50.0
cam_auto.sensor_width = 36.0
cam_auto.clip_end = 1000.0
ob_auto_camera = bpy.data.objects.new('AutoCamera', cam_auto)
scene.collection.objects.link(ob_auto_camera)
ob_auto_camera.location = (4.60899, -5.53078, 5.09911)
ob_auto_camera.rotation_euler = (1.09748, -7.21219e-08, 0.694738)
scene.camera = ob_auto_camera
light_auto_sun = bpy.data.lights.new('AutoSun', 'SUN')
light_auto_sun.energy = 3.0
light_auto_sun.angle = 0.0523599
ob_auto_sun = bpy.data.objects.new('AutoSun', light_auto_sun)
scene.collection.objects.link(ob_auto_sun)
ob_auto_sun.rotation_euler = (0.872665, 0.174533, 0.523599)
bpy.context.view_layer.update()
